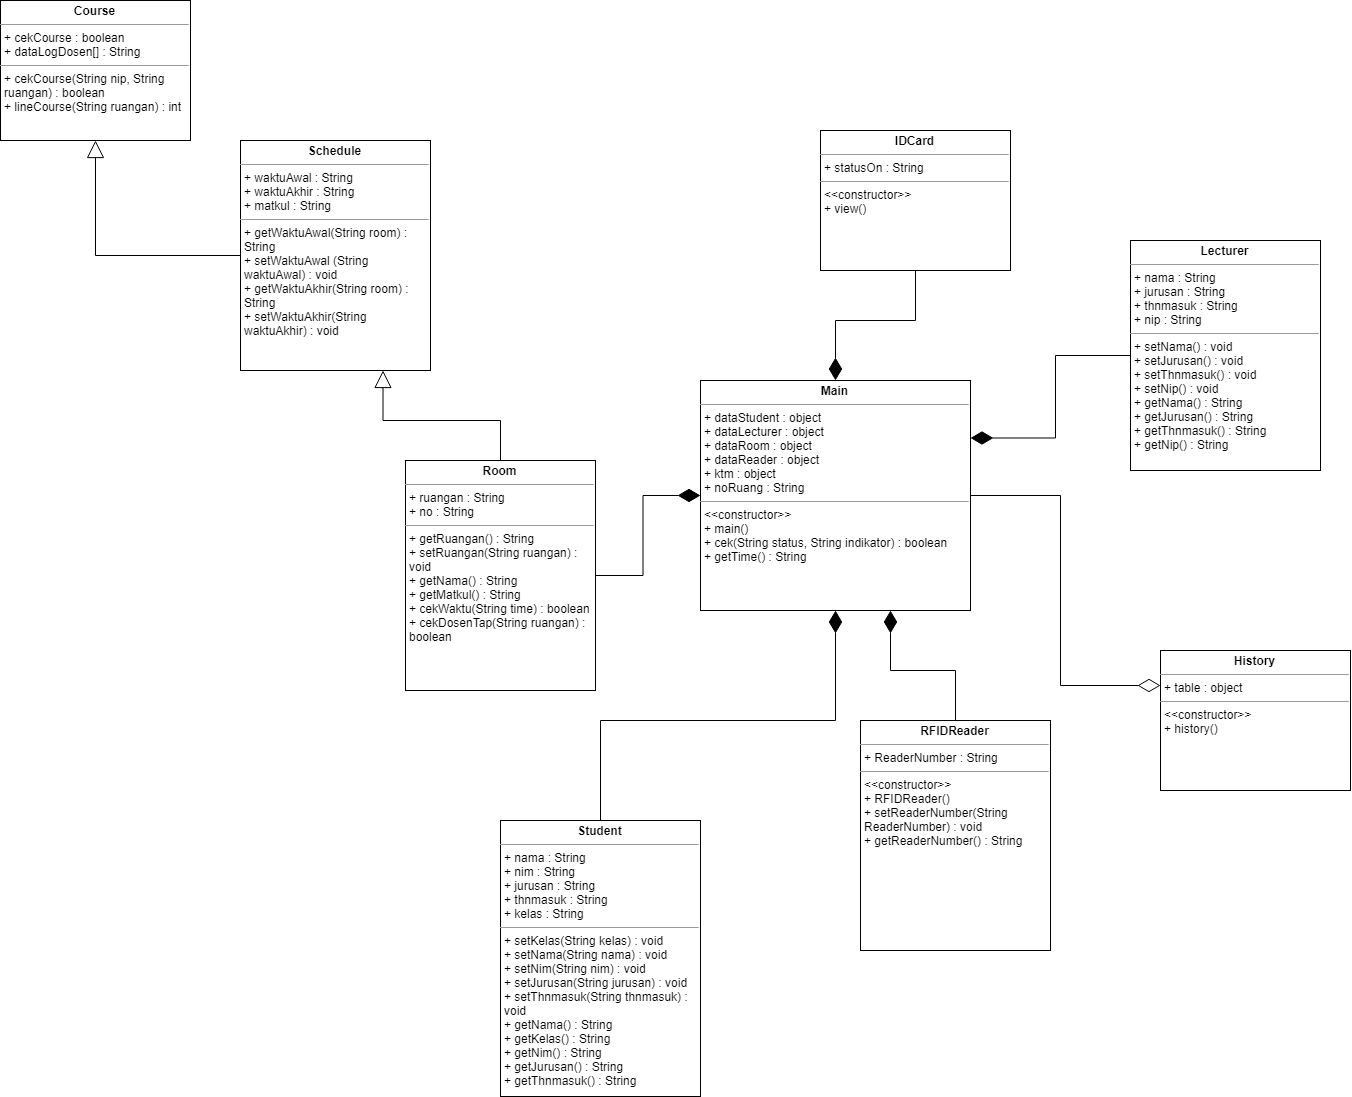

The diagram above was exported from draw.io. Its source (the exported page's mxGraphModel, read from the mxfile embedded in the PNG):
<mxGraphModel dx="3375" dy="1345" grid="1" gridSize="10" guides="1" tooltips="1" connect="1" arrows="1" fold="1" page="1" pageScale="1" pageWidth="850" pageHeight="1100" background="#ffffff" math="0" shadow="0">
  <root>
    <mxCell id="0" />
    <mxCell id="1" parent="0" />
    <mxCell id="5d2195bd80daf111-18" value="&lt;p style=&quot;margin: 0px ; margin-top: 4px ; text-align: center&quot;&gt;&lt;b&gt;Course&lt;/b&gt;&lt;/p&gt;&lt;hr size=&quot;1&quot;&gt;&lt;p style=&quot;margin: 0px ; margin-left: 4px&quot;&gt;+ cekCourse : boolean&lt;br&gt;+ dataLogDosen[] : String&lt;/p&gt;&lt;hr size=&quot;1&quot;&gt;&lt;p style=&quot;margin: 0px ; margin-left: 4px&quot;&gt;+ cekCourse(String nip, String ruangan) : boolean&lt;br&gt;+ lineCourse(String ruangan) : int&lt;/p&gt;" style="verticalAlign=top;align=left;overflow=fill;fontSize=12;fontFamily=Helvetica;html=1;rounded=0;shadow=0;comic=0;labelBackgroundColor=none;strokeColor=#000000;strokeWidth=1;fillColor=#ffffff;whiteSpace=wrap;" parent="1" vertex="1">
      <mxGeometry x="-640" y="40" width="190" height="140" as="geometry" />
    </mxCell>
    <mxCell id="5d2195bd80daf111-19" value="&lt;p style=&quot;margin: 0px ; margin-top: 4px ; text-align: center&quot;&gt;&lt;b&gt;History&lt;/b&gt;&lt;/p&gt;&lt;hr size=&quot;1&quot;&gt;&lt;p style=&quot;margin: 0px ; margin-left: 4px&quot;&gt;+ table : object&lt;/p&gt;&lt;hr size=&quot;1&quot;&gt;&lt;p style=&quot;margin: 0px ; margin-left: 4px&quot;&gt;&amp;lt;&amp;lt;constructor&amp;gt;&amp;gt;&lt;br&gt;+ history()&amp;nbsp;&lt;/p&gt;" style="verticalAlign=top;align=left;overflow=fill;fontSize=12;fontFamily=Helvetica;html=1;rounded=0;shadow=0;comic=0;labelBackgroundColor=none;strokeColor=#000000;strokeWidth=1;fillColor=#ffffff;" parent="1" vertex="1">
      <mxGeometry x="520" y="690" width="190" height="140" as="geometry" />
    </mxCell>
    <mxCell id="qRjv2Ah7FYgJBlFwPCvq-24" style="edgeStyle=orthogonalEdgeStyle;rounded=0;orthogonalLoop=1;jettySize=auto;html=1;entryX=1;entryY=0.25;entryDx=0;entryDy=0;endArrow=diamondThin;endFill=1;endSize=20;" edge="1" parent="1" source="5d2195bd80daf111-20" target="qRjv2Ah7FYgJBlFwPCvq-3">
      <mxGeometry relative="1" as="geometry" />
    </mxCell>
    <mxCell id="5d2195bd80daf111-20" value="&lt;p style=&quot;margin: 0px ; margin-top: 4px ; text-align: center&quot;&gt;&lt;b&gt;Lecturer&lt;/b&gt;&lt;/p&gt;&lt;hr size=&quot;1&quot;&gt;&lt;p style=&quot;margin: 0px ; margin-left: 4px&quot;&gt;+ nama : String&lt;/p&gt;&lt;p style=&quot;margin: 0px ; margin-left: 4px&quot;&gt;+ jurusan : String&lt;/p&gt;&lt;p style=&quot;margin: 0px ; margin-left: 4px&quot;&gt;+ thnmasuk : String&lt;/p&gt;&lt;p style=&quot;margin: 0px ; margin-left: 4px&quot;&gt;+ nip : String&lt;/p&gt;&lt;hr size=&quot;1&quot;&gt;&lt;p style=&quot;margin: 0px ; margin-left: 4px&quot;&gt;+ setNama() : void&lt;/p&gt;&lt;p style=&quot;margin: 0px ; margin-left: 4px&quot;&gt;+ setJurusan() : void&lt;/p&gt;&lt;p style=&quot;margin: 0px ; margin-left: 4px&quot;&gt;+ setThnmasuk() : void&lt;/p&gt;&lt;p style=&quot;margin: 0px ; margin-left: 4px&quot;&gt;+ setNip() : void&lt;/p&gt;&lt;p style=&quot;margin: 0px ; margin-left: 4px&quot;&gt;+ getNama() : String&lt;/p&gt;&lt;p style=&quot;margin: 0px ; margin-left: 4px&quot;&gt;+ getJurusan() : String&lt;/p&gt;&lt;p style=&quot;margin: 0px ; margin-left: 4px&quot;&gt;+ getThnmasuk() : String&lt;/p&gt;&lt;p style=&quot;margin: 0px ; margin-left: 4px&quot;&gt;+ getNip() : String&lt;/p&gt;" style="verticalAlign=top;align=left;overflow=fill;fontSize=12;fontFamily=Helvetica;html=1;rounded=0;shadow=0;comic=0;labelBackgroundColor=none;strokeColor=#000000;strokeWidth=1;fillColor=#ffffff;" parent="1" vertex="1">
      <mxGeometry x="490" y="280" width="190" height="230" as="geometry" />
    </mxCell>
    <mxCell id="qRjv2Ah7FYgJBlFwPCvq-20" style="edgeStyle=orthogonalEdgeStyle;rounded=0;orthogonalLoop=1;jettySize=auto;html=1;entryX=0.5;entryY=0;entryDx=0;entryDy=0;endArrow=diamondThin;endFill=1;endSize=20;" edge="1" parent="1" source="qRjv2Ah7FYgJBlFwPCvq-1" target="qRjv2Ah7FYgJBlFwPCvq-3">
      <mxGeometry relative="1" as="geometry" />
    </mxCell>
    <mxCell id="qRjv2Ah7FYgJBlFwPCvq-1" value="&lt;p style=&quot;margin: 0px ; margin-top: 4px ; text-align: center&quot;&gt;&lt;b&gt;IDCard&lt;/b&gt;&lt;/p&gt;&lt;hr size=&quot;1&quot;&gt;&lt;p style=&quot;margin: 0px ; margin-left: 4px&quot;&gt;+ statusOn : String&lt;/p&gt;&lt;hr size=&quot;1&quot;&gt;&lt;p style=&quot;margin: 0px ; margin-left: 4px&quot;&gt;&amp;lt;&amp;lt;constructor&amp;gt;&amp;gt;&lt;br&gt;+ view()&amp;nbsp;&lt;/p&gt;" style="verticalAlign=top;align=left;overflow=fill;fontSize=12;fontFamily=Helvetica;html=1;rounded=0;shadow=0;comic=0;labelBackgroundColor=none;strokeColor=#000000;strokeWidth=1;fillColor=#ffffff;" vertex="1" parent="1">
      <mxGeometry x="180" y="170" width="190" height="140" as="geometry" />
    </mxCell>
    <mxCell id="qRjv2Ah7FYgJBlFwPCvq-26" style="edgeStyle=orthogonalEdgeStyle;rounded=0;orthogonalLoop=1;jettySize=auto;html=1;entryX=0;entryY=0.25;entryDx=0;entryDy=0;endArrow=diamondThin;endFill=0;endSize=20;" edge="1" parent="1" source="qRjv2Ah7FYgJBlFwPCvq-3" target="5d2195bd80daf111-19">
      <mxGeometry relative="1" as="geometry" />
    </mxCell>
    <mxCell id="qRjv2Ah7FYgJBlFwPCvq-3" value="&lt;p style=&quot;margin: 0px ; margin-top: 4px ; text-align: center&quot;&gt;&lt;b&gt;Main&lt;/b&gt;&lt;/p&gt;&lt;hr size=&quot;1&quot;&gt;&lt;p style=&quot;margin: 0px ; margin-left: 4px&quot;&gt;+ dataStudent : object&lt;br&gt;&lt;/p&gt;&lt;p style=&quot;margin: 0px ; margin-left: 4px&quot;&gt;+ dataLecturer : object&lt;/p&gt;&lt;p style=&quot;margin: 0px ; margin-left: 4px&quot;&gt;+ dataRoom : object&lt;/p&gt;&lt;p style=&quot;margin: 0px ; margin-left: 4px&quot;&gt;+ dataReader : object&lt;/p&gt;&lt;p style=&quot;margin: 0px ; margin-left: 4px&quot;&gt;+ ktm : object&lt;/p&gt;&lt;p style=&quot;margin: 0px ; margin-left: 4px&quot;&gt;+ noRuang : String&lt;/p&gt;&lt;hr size=&quot;1&quot;&gt;&lt;p style=&quot;margin: 0px ; margin-left: 4px&quot;&gt;&amp;lt;&amp;lt;constructor&amp;gt;&amp;gt;&lt;br&gt;+ main()&amp;nbsp;&lt;br&gt;&lt;/p&gt;&lt;p style=&quot;margin: 0px ; margin-left: 4px&quot;&gt;+ cek(String status, String indikator) : boolean&lt;/p&gt;&lt;p style=&quot;margin: 0px ; margin-left: 4px&quot;&gt;+ getTime() : String&lt;/p&gt;" style="verticalAlign=top;align=left;overflow=fill;fontSize=12;fontFamily=Helvetica;html=1;rounded=0;shadow=0;comic=0;labelBackgroundColor=none;strokeColor=#000000;strokeWidth=1;fillColor=#ffffff;whiteSpace=wrap;" vertex="1" parent="1">
      <mxGeometry x="60" y="420" width="270" height="230" as="geometry" />
    </mxCell>
    <mxCell id="qRjv2Ah7FYgJBlFwPCvq-25" style="edgeStyle=orthogonalEdgeStyle;rounded=0;orthogonalLoop=1;jettySize=auto;html=1;endArrow=diamondThin;endFill=1;endSize=20;" edge="1" parent="1" source="qRjv2Ah7FYgJBlFwPCvq-5" target="qRjv2Ah7FYgJBlFwPCvq-3">
      <mxGeometry relative="1" as="geometry">
        <Array as="points">
          <mxPoint x="316" y="710" />
          <mxPoint x="250" y="710" />
        </Array>
      </mxGeometry>
    </mxCell>
    <mxCell id="qRjv2Ah7FYgJBlFwPCvq-5" value="&lt;p style=&quot;margin: 0px ; margin-top: 4px ; text-align: center&quot;&gt;&lt;b&gt;RFIDReader&lt;/b&gt;&lt;/p&gt;&lt;hr size=&quot;1&quot;&gt;&lt;p style=&quot;margin: 0px ; margin-left: 4px&quot;&gt;+ ReaderNumber : String&lt;br&gt;&lt;/p&gt;&lt;hr size=&quot;1&quot;&gt;&lt;p style=&quot;margin: 0px ; margin-left: 4px&quot;&gt;&amp;lt;&amp;lt;constructor&amp;gt;&amp;gt;&lt;/p&gt;&lt;p style=&quot;margin: 0px ; margin-left: 4px&quot;&gt;+ RFIDReader()&amp;nbsp;&lt;/p&gt;&lt;p style=&quot;margin: 0px ; margin-left: 4px&quot;&gt;+ setReaderNumber(String ReaderNumber) : void&lt;/p&gt;&lt;p style=&quot;margin: 0px ; margin-left: 4px&quot;&gt;+ getReaderNumber() : String&lt;/p&gt;" style="verticalAlign=top;align=left;overflow=fill;fontSize=12;fontFamily=Helvetica;html=1;rounded=0;shadow=0;comic=0;labelBackgroundColor=none;strokeColor=#000000;strokeWidth=1;fillColor=#ffffff;whiteSpace=wrap;" vertex="1" parent="1">
      <mxGeometry x="220" y="760" width="190" height="230" as="geometry" />
    </mxCell>
    <mxCell id="qRjv2Ah7FYgJBlFwPCvq-11" style="edgeStyle=orthogonalEdgeStyle;rounded=0;orthogonalLoop=1;jettySize=auto;html=1;entryX=0.75;entryY=1;entryDx=0;entryDy=0;endArrow=block;endFill=0;endSize=15;" edge="1" parent="1" source="qRjv2Ah7FYgJBlFwPCvq-6" target="qRjv2Ah7FYgJBlFwPCvq-8">
      <mxGeometry relative="1" as="geometry" />
    </mxCell>
    <mxCell id="qRjv2Ah7FYgJBlFwPCvq-21" style="edgeStyle=orthogonalEdgeStyle;rounded=0;orthogonalLoop=1;jettySize=auto;html=1;entryX=0;entryY=0.5;entryDx=0;entryDy=0;endArrow=diamondThin;endFill=1;endSize=20;" edge="1" parent="1" source="qRjv2Ah7FYgJBlFwPCvq-6" target="qRjv2Ah7FYgJBlFwPCvq-3">
      <mxGeometry relative="1" as="geometry" />
    </mxCell>
    <mxCell id="qRjv2Ah7FYgJBlFwPCvq-6" value="&lt;p style=&quot;margin: 0px ; margin-top: 4px ; text-align: center&quot;&gt;&lt;b&gt;Room&lt;/b&gt;&lt;/p&gt;&lt;hr size=&quot;1&quot;&gt;&lt;p style=&quot;margin: 0px ; margin-left: 4px&quot;&gt;+ ruangan : String&lt;br&gt;&lt;/p&gt;&lt;p style=&quot;margin: 0px ; margin-left: 4px&quot;&gt;+ no : String&lt;/p&gt;&lt;hr size=&quot;1&quot;&gt;&lt;p style=&quot;margin: 0px ; margin-left: 4px&quot;&gt;+ getRuangan() : String&lt;/p&gt;&lt;p style=&quot;margin: 0px ; margin-left: 4px&quot;&gt;+ setRuangan(String ruangan) : void&lt;/p&gt;&lt;p style=&quot;margin: 0px ; margin-left: 4px&quot;&gt;+ getNama() : String&lt;/p&gt;&lt;p style=&quot;margin: 0px ; margin-left: 4px&quot;&gt;+ getMatkul() : String&lt;/p&gt;&lt;p style=&quot;margin: 0px ; margin-left: 4px&quot;&gt;+ cekWaktu(String time) : boolean&lt;/p&gt;&lt;p style=&quot;margin: 0px ; margin-left: 4px&quot;&gt;+ cekDosenTap(String ruangan) : boolean&lt;/p&gt;" style="verticalAlign=top;align=left;overflow=fill;fontSize=12;fontFamily=Helvetica;html=1;rounded=0;shadow=0;comic=0;labelBackgroundColor=none;strokeColor=#000000;strokeWidth=1;fillColor=#ffffff;whiteSpace=wrap;" vertex="1" parent="1">
      <mxGeometry x="-235" y="500" width="190" height="230" as="geometry" />
    </mxCell>
    <mxCell id="qRjv2Ah7FYgJBlFwPCvq-10" style="edgeStyle=orthogonalEdgeStyle;rounded=0;orthogonalLoop=1;jettySize=auto;html=1;entryX=0.5;entryY=1;entryDx=0;entryDy=0;endArrow=block;endFill=0;endSize=15;" edge="1" parent="1" source="qRjv2Ah7FYgJBlFwPCvq-8" target="5d2195bd80daf111-18">
      <mxGeometry relative="1" as="geometry" />
    </mxCell>
    <mxCell id="qRjv2Ah7FYgJBlFwPCvq-8" value="&lt;p style=&quot;margin: 0px ; margin-top: 4px ; text-align: center&quot;&gt;&lt;b&gt;Schedule&lt;/b&gt;&lt;/p&gt;&lt;hr size=&quot;1&quot;&gt;&lt;p style=&quot;margin: 0px ; margin-left: 4px&quot;&gt;+ waktuAwal : String&lt;br&gt;&lt;/p&gt;&lt;p style=&quot;margin: 0px ; margin-left: 4px&quot;&gt;+ waktuAkhir : String&lt;/p&gt;&lt;p style=&quot;margin: 0px ; margin-left: 4px&quot;&gt;+ matkul : String&lt;/p&gt;&lt;hr size=&quot;1&quot;&gt;&lt;p style=&quot;margin: 0px ; margin-left: 4px&quot;&gt;+ getWaktuAwal(String room) : String&lt;br&gt;&lt;/p&gt;&lt;p style=&quot;margin: 0px ; margin-left: 4px&quot;&gt;+ setWaktuAwal (String waktuAwal) : void&lt;/p&gt;&lt;p style=&quot;margin: 0px ; margin-left: 4px&quot;&gt;+ getWaktuAkhir(String room) : String&lt;/p&gt;&lt;p style=&quot;margin: 0px ; margin-left: 4px&quot;&gt;+ setWaktuAkhir(String waktuAkhir) : void&lt;/p&gt;&lt;p style=&quot;margin: 0px ; margin-left: 4px&quot;&gt;&lt;br&gt;&lt;/p&gt;" style="verticalAlign=top;align=left;overflow=fill;fontSize=12;fontFamily=Helvetica;html=1;rounded=0;shadow=0;comic=0;labelBackgroundColor=none;strokeColor=#000000;strokeWidth=1;fillColor=#ffffff;whiteSpace=wrap;" vertex="1" parent="1">
      <mxGeometry x="-400" y="180" width="190" height="230" as="geometry" />
    </mxCell>
    <mxCell id="qRjv2Ah7FYgJBlFwPCvq-23" style="edgeStyle=orthogonalEdgeStyle;rounded=0;orthogonalLoop=1;jettySize=auto;html=1;endArrow=diamondThin;endFill=1;endSize=20;" edge="1" parent="1" source="qRjv2Ah7FYgJBlFwPCvq-9" target="qRjv2Ah7FYgJBlFwPCvq-3">
      <mxGeometry relative="1" as="geometry" />
    </mxCell>
    <mxCell id="qRjv2Ah7FYgJBlFwPCvq-9" value="&lt;p style=&quot;margin: 0px ; margin-top: 4px ; text-align: center&quot;&gt;&lt;b&gt;Student&lt;/b&gt;&lt;/p&gt;&lt;hr size=&quot;1&quot;&gt;&lt;p style=&quot;margin: 0px ; margin-left: 4px&quot;&gt;+ nama : String&lt;br&gt;&lt;/p&gt;&lt;p style=&quot;margin: 0px ; margin-left: 4px&quot;&gt;+ nim : String&lt;/p&gt;&lt;p style=&quot;margin: 0px ; margin-left: 4px&quot;&gt;+ jurusan : String&lt;/p&gt;&lt;p style=&quot;margin: 0px ; margin-left: 4px&quot;&gt;+ thnmasuk : String&lt;/p&gt;&lt;p style=&quot;margin: 0px ; margin-left: 4px&quot;&gt;+ kelas : String&lt;/p&gt;&lt;hr size=&quot;1&quot;&gt;&lt;p style=&quot;margin: 0px ; margin-left: 4px&quot;&gt;+ setKelas(String kelas) : void&lt;/p&gt;&lt;p style=&quot;margin: 0px ; margin-left: 4px&quot;&gt;+ setNama(String nama) : void&lt;/p&gt;&lt;p style=&quot;margin: 0px ; margin-left: 4px&quot;&gt;+ setNim(String nim) : void&lt;/p&gt;&lt;p style=&quot;margin: 0px ; margin-left: 4px&quot;&gt;+ setJurusan(String jurusan) : void&lt;/p&gt;&lt;p style=&quot;margin: 0px ; margin-left: 4px&quot;&gt;+ setThnmasuk(String thnmasuk) : void&lt;/p&gt;&lt;p style=&quot;margin: 0px ; margin-left: 4px&quot;&gt;+ getNama() : String&lt;/p&gt;&lt;p style=&quot;margin: 0px ; margin-left: 4px&quot;&gt;+ getKelas() : String&lt;/p&gt;&lt;p style=&quot;margin: 0px ; margin-left: 4px&quot;&gt;+ getNim() : String&lt;/p&gt;&lt;p style=&quot;margin: 0px ; margin-left: 4px&quot;&gt;+ getJurusan() : String&lt;/p&gt;&lt;p style=&quot;margin: 0px ; margin-left: 4px&quot;&gt;+ getThnmasuk() : String&lt;/p&gt;&lt;p style=&quot;margin: 0px ; margin-left: 4px&quot;&gt;&lt;br&gt;&lt;/p&gt;" style="verticalAlign=top;align=left;overflow=fill;fontSize=12;fontFamily=Helvetica;html=1;rounded=0;shadow=0;comic=0;labelBackgroundColor=none;strokeColor=#000000;strokeWidth=1;fillColor=#ffffff;whiteSpace=wrap;" vertex="1" parent="1">
      <mxGeometry x="-140" y="860" width="200" height="276" as="geometry" />
    </mxCell>
  </root>
</mxGraphModel>